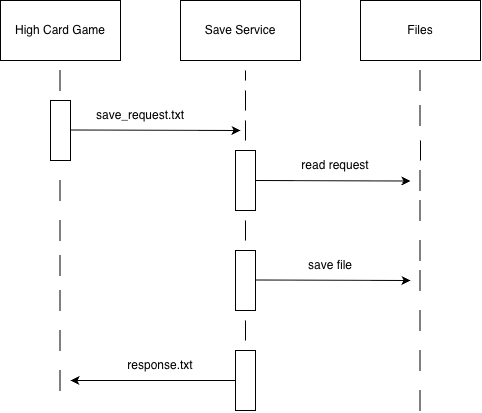

The diagram above was exported from draw.io. Its source (the exported page's mxGraphModel, read from the mxfile embedded in the PNG):
<mxGraphModel dx="741" dy="718" grid="1" gridSize="10" guides="1" tooltips="1" connect="1" arrows="1" fold="1" page="1" pageScale="1" pageWidth="850" pageHeight="1100" math="0" shadow="0">
  <root>
    <mxCell id="0" />
    <mxCell id="1" parent="0" />
    <mxCell id="pUvl5w3p9gc7iCUoIP5C-23" parent="1" style="rounded=0;whiteSpace=wrap;html=1;" value="High Card Game" vertex="1">
      <mxGeometry height="60" width="120" x="180" y="170" as="geometry" />
    </mxCell>
    <mxCell id="pUvl5w3p9gc7iCUoIP5C-24" parent="1" style="rounded=0;whiteSpace=wrap;html=1;" value="Save Service" vertex="1">
      <mxGeometry height="60" width="120" x="360" y="170" as="geometry" />
    </mxCell>
    <mxCell id="pUvl5w3p9gc7iCUoIP5C-25" parent="1" style="rounded=0;whiteSpace=wrap;html=1;" value="Files" vertex="1">
      <mxGeometry height="60" width="120" x="540" y="170" as="geometry" />
    </mxCell>
    <mxCell id="pUvl5w3p9gc7iCUoIP5C-26" edge="1" parent="1" style="endArrow=none;html=1;rounded=0;strokeWidth=1;" value="">
      <mxGeometry height="50" relative="1" width="50" as="geometry">
        <mxPoint x="239.5" y="240" as="sourcePoint" />
        <mxPoint x="239.5" y="260" as="targetPoint" />
      </mxGeometry>
    </mxCell>
    <mxCell id="pUvl5w3p9gc7iCUoIP5C-32" edge="1" parent="1" style="endArrow=none;html=1;rounded=0;strokeWidth=1;" value="">
      <mxGeometry height="50" relative="1" width="50" as="geometry">
        <mxPoint x="425" y="290" as="sourcePoint" />
        <mxPoint x="425" y="310" as="targetPoint" />
      </mxGeometry>
    </mxCell>
    <mxCell id="pUvl5w3p9gc7iCUoIP5C-36" edge="1" parent="1" style="endArrow=none;html=1;rounded=0;strokeWidth=1;" value="">
      <mxGeometry height="50" relative="1" width="50" as="geometry">
        <mxPoint x="425" y="240" as="sourcePoint" />
        <mxPoint x="425" y="250" as="targetPoint" />
      </mxGeometry>
    </mxCell>
    <mxCell id="pUvl5w3p9gc7iCUoIP5C-37" edge="1" parent="1" style="endArrow=none;html=1;rounded=0;strokeWidth=1;" value="">
      <mxGeometry height="50" relative="1" width="50" as="geometry">
        <mxPoint x="425" y="260" as="sourcePoint" />
        <mxPoint x="425" y="280" as="targetPoint" />
      </mxGeometry>
    </mxCell>
    <mxCell id="pUvl5w3p9gc7iCUoIP5C-38" parent="1" style="rounded=0;whiteSpace=wrap;html=1;rotation=90;" value="" vertex="1">
      <mxGeometry height="20" width="60" x="210" y="290" as="geometry" />
    </mxCell>
    <mxCell id="pUvl5w3p9gc7iCUoIP5C-39" edge="1" parent="1" source="pUvl5w3p9gc7iCUoIP5C-38" style="edgeStyle=orthogonalEdgeStyle;rounded=0;orthogonalLoop=1;jettySize=auto;html=1;innerLoopWaypoints=1;exitX=1;exitY=0.5;exitDx=0;exitDy=0;" target="pUvl5w3p9gc7iCUoIP5C-38">
      <mxGeometry relative="1" as="geometry" />
    </mxCell>
    <mxCell id="pUvl5w3p9gc7iCUoIP5C-40" edge="1" parent="1" style="endArrow=classic;html=1;rounded=0;" value="">
      <mxGeometry height="50" relative="1" width="50" as="geometry">
        <mxPoint x="250" y="299.5" as="sourcePoint" />
        <mxPoint x="420" y="300" as="targetPoint" />
      </mxGeometry>
    </mxCell>
    <mxCell id="pUvl5w3p9gc7iCUoIP5C-41" parent="1" style="text;html=1;whiteSpace=wrap;strokeColor=none;fillColor=none;align=center;verticalAlign=middle;rounded=0;" value="save_request.txt" vertex="1">
      <mxGeometry height="30" width="60" x="290" y="270" as="geometry" />
    </mxCell>
    <mxCell id="pUvl5w3p9gc7iCUoIP5C-43" parent="1" style="rounded=0;whiteSpace=wrap;html=1;rotation=90;" value="" vertex="1">
      <mxGeometry height="20" width="60" x="395" y="340" as="geometry" />
    </mxCell>
    <mxCell id="pUvl5w3p9gc7iCUoIP5C-44" edge="1" parent="1" style="endArrow=classic;html=1;rounded=0;" value="">
      <mxGeometry height="50" relative="1" width="50" as="geometry">
        <mxPoint x="435" y="350" as="sourcePoint" />
        <mxPoint x="590" y="350.5" as="targetPoint" />
      </mxGeometry>
    </mxCell>
    <mxCell id="pUvl5w3p9gc7iCUoIP5C-45" edge="1" parent="1" style="endArrow=none;html=1;rounded=0;strokeWidth=1;" value="">
      <mxGeometry height="50" relative="1" width="50" as="geometry">
        <mxPoint x="600" y="310" as="sourcePoint" />
        <mxPoint x="600" y="330" as="targetPoint" />
      </mxGeometry>
    </mxCell>
    <mxCell id="pUvl5w3p9gc7iCUoIP5C-46" edge="1" parent="1" style="endArrow=none;html=1;rounded=0;strokeWidth=1;" value="">
      <mxGeometry height="50" relative="1" width="50" as="geometry">
        <mxPoint x="599.5" y="275" as="sourcePoint" />
        <mxPoint x="599.5" y="295" as="targetPoint" />
      </mxGeometry>
    </mxCell>
    <mxCell id="pUvl5w3p9gc7iCUoIP5C-47" edge="1" parent="1" style="endArrow=none;html=1;rounded=0;strokeWidth=1;" value="">
      <mxGeometry height="50" relative="1" width="50" as="geometry">
        <mxPoint x="599.5" y="240" as="sourcePoint" />
        <mxPoint x="599.5" y="260" as="targetPoint" />
      </mxGeometry>
    </mxCell>
    <mxCell id="pUvl5w3p9gc7iCUoIP5C-48" edge="1" parent="1" style="endArrow=none;html=1;rounded=0;strokeWidth=1;" value="">
      <mxGeometry height="50" relative="1" width="50" as="geometry">
        <mxPoint x="599.5" y="340" as="sourcePoint" />
        <mxPoint x="599.5" y="360" as="targetPoint" />
      </mxGeometry>
    </mxCell>
    <mxCell id="pUvl5w3p9gc7iCUoIP5C-49" parent="1" style="rounded=0;whiteSpace=wrap;html=1;rotation=90;" value="" vertex="1">
      <mxGeometry height="20" width="60" x="395" y="440" as="geometry" />
    </mxCell>
    <mxCell id="pUvl5w3p9gc7iCUoIP5C-50" edge="1" parent="1" style="endArrow=none;html=1;rounded=0;strokeWidth=1;" value="">
      <mxGeometry height="50" relative="1" width="50" as="geometry">
        <mxPoint x="599.5" y="440" as="sourcePoint" />
        <mxPoint x="599.5" y="460" as="targetPoint" />
      </mxGeometry>
    </mxCell>
    <mxCell id="pUvl5w3p9gc7iCUoIP5C-51" edge="1" parent="1" style="endArrow=none;html=1;rounded=0;strokeWidth=1;" value="">
      <mxGeometry height="50" relative="1" width="50" as="geometry">
        <mxPoint x="599.5" y="410" as="sourcePoint" />
        <mxPoint x="599.5" y="430" as="targetPoint" />
      </mxGeometry>
    </mxCell>
    <mxCell id="pUvl5w3p9gc7iCUoIP5C-52" edge="1" parent="1" style="endArrow=none;html=1;rounded=0;strokeWidth=1;" value="">
      <mxGeometry height="50" relative="1" width="50" as="geometry">
        <mxPoint x="599.5" y="370" as="sourcePoint" />
        <mxPoint x="599.5" y="390" as="targetPoint" />
      </mxGeometry>
    </mxCell>
    <mxCell id="pUvl5w3p9gc7iCUoIP5C-53" edge="1" parent="1" style="endArrow=none;html=1;rounded=0;strokeWidth=1;" value="">
      <mxGeometry height="50" relative="1" width="50" as="geometry">
        <mxPoint x="425" y="390" as="sourcePoint" />
        <mxPoint x="425" y="410" as="targetPoint" />
      </mxGeometry>
    </mxCell>
    <mxCell id="pUvl5w3p9gc7iCUoIP5C-54" edge="1" parent="1" style="endArrow=none;html=1;rounded=0;strokeWidth=1;" value="">
      <mxGeometry height="50" relative="1" width="50" as="geometry">
        <mxPoint x="650" y="360" as="sourcePoint" />
        <mxPoint x="650" y="360" as="targetPoint" />
      </mxGeometry>
    </mxCell>
    <mxCell id="pUvl5w3p9gc7iCUoIP5C-55" edge="1" parent="1" style="endArrow=classic;html=1;rounded=0;" value="">
      <mxGeometry height="50" relative="1" width="50" as="geometry">
        <mxPoint x="435" y="449.5" as="sourcePoint" />
        <mxPoint x="590" y="450" as="targetPoint" />
      </mxGeometry>
    </mxCell>
    <mxCell id="pUvl5w3p9gc7iCUoIP5C-56" edge="1" parent="1" style="endArrow=none;html=1;rounded=0;strokeWidth=1;" value="">
      <mxGeometry height="50" relative="1" width="50" as="geometry">
        <mxPoint x="239.5" y="460" as="sourcePoint" />
        <mxPoint x="239.5" y="480" as="targetPoint" />
      </mxGeometry>
    </mxCell>
    <mxCell id="pUvl5w3p9gc7iCUoIP5C-57" edge="1" parent="1" style="endArrow=none;html=1;rounded=0;strokeWidth=1;" value="">
      <mxGeometry height="50" relative="1" width="50" as="geometry">
        <mxPoint x="239.5" y="350" as="sourcePoint" />
        <mxPoint x="239.5" y="370" as="targetPoint" />
      </mxGeometry>
    </mxCell>
    <mxCell id="pUvl5w3p9gc7iCUoIP5C-58" edge="1" parent="1" style="endArrow=none;html=1;rounded=0;strokeWidth=1;" value="">
      <mxGeometry height="50" relative="1" width="50" as="geometry">
        <mxPoint x="239.5" y="390" as="sourcePoint" />
        <mxPoint x="239.5" y="410" as="targetPoint" />
      </mxGeometry>
    </mxCell>
    <mxCell id="pUvl5w3p9gc7iCUoIP5C-59" edge="1" parent="1" style="endArrow=none;html=1;rounded=0;strokeWidth=1;" value="">
      <mxGeometry height="50" relative="1" width="50" as="geometry">
        <mxPoint x="239.5" y="425" as="sourcePoint" />
        <mxPoint x="239.5" y="445" as="targetPoint" />
      </mxGeometry>
    </mxCell>
    <mxCell id="pUvl5w3p9gc7iCUoIP5C-60" parent="1" style="text;html=1;whiteSpace=wrap;strokeColor=none;fillColor=none;align=center;verticalAlign=middle;rounded=0;" value="save file" vertex="1">
      <mxGeometry height="30" width="60" x="480" y="420" as="geometry" />
    </mxCell>
    <mxCell id="pUvl5w3p9gc7iCUoIP5C-61" parent="1" style="text;html=1;whiteSpace=wrap;strokeColor=none;fillColor=none;align=center;verticalAlign=middle;rounded=0;" value="read request" vertex="1">
      <mxGeometry height="30" width="70" x="480" y="320" as="geometry" />
    </mxCell>
    <mxCell id="pUvl5w3p9gc7iCUoIP5C-62" edge="1" parent="1" style="endArrow=none;html=1;rounded=0;strokeWidth=1;" value="">
      <mxGeometry height="50" relative="1" width="50" as="geometry">
        <mxPoint x="239.5" y="500" as="sourcePoint" />
        <mxPoint x="239.5" y="520" as="targetPoint" />
      </mxGeometry>
    </mxCell>
    <mxCell id="pUvl5w3p9gc7iCUoIP5C-64" edge="1" parent="1" style="endArrow=none;html=1;rounded=0;strokeWidth=1;" value="">
      <mxGeometry height="50" relative="1" width="50" as="geometry">
        <mxPoint x="425" y="490" as="sourcePoint" />
        <mxPoint x="425" y="510" as="targetPoint" />
      </mxGeometry>
    </mxCell>
    <mxCell id="pUvl5w3p9gc7iCUoIP5C-65" parent="1" style="rounded=0;whiteSpace=wrap;html=1;rotation=90;" value="" vertex="1">
      <mxGeometry height="20" width="60" x="395" y="540" as="geometry" />
    </mxCell>
    <mxCell id="pUvl5w3p9gc7iCUoIP5C-66" parent="1" style="text;html=1;whiteSpace=wrap;strokeColor=none;fillColor=none;align=center;verticalAlign=middle;rounded=0;" value="response.txt" vertex="1">
      <mxGeometry height="30" width="60" x="310" y="520" as="geometry" />
    </mxCell>
    <mxCell id="pUvl5w3p9gc7iCUoIP5C-67" edge="1" parent="1" style="endArrow=classic;html=1;rounded=0;" value="">
      <mxGeometry height="50" relative="1" width="50" as="geometry">
        <mxPoint x="415" y="550" as="sourcePoint" />
        <mxPoint x="250" y="550" as="targetPoint" />
      </mxGeometry>
    </mxCell>
    <mxCell id="pUvl5w3p9gc7iCUoIP5C-68" edge="1" parent="1" style="endArrow=none;html=1;rounded=0;strokeWidth=1;" value="">
      <mxGeometry height="50" relative="1" width="50" as="geometry">
        <mxPoint x="239.5" y="540" as="sourcePoint" />
        <mxPoint x="239.5" y="560" as="targetPoint" />
      </mxGeometry>
    </mxCell>
    <mxCell id="pUvl5w3p9gc7iCUoIP5C-69" edge="1" parent="1" style="endArrow=none;html=1;rounded=0;strokeWidth=1;" value="">
      <mxGeometry height="50" relative="1" width="50" as="geometry">
        <mxPoint x="599.5" y="520" as="sourcePoint" />
        <mxPoint x="599.5" y="540" as="targetPoint" />
      </mxGeometry>
    </mxCell>
    <mxCell id="pUvl5w3p9gc7iCUoIP5C-70" edge="1" parent="1" style="endArrow=none;html=1;rounded=0;strokeWidth=1;" value="">
      <mxGeometry height="50" relative="1" width="50" as="geometry">
        <mxPoint x="599.5" y="480" as="sourcePoint" />
        <mxPoint x="599.5" y="500" as="targetPoint" />
      </mxGeometry>
    </mxCell>
    <mxCell id="pUvl5w3p9gc7iCUoIP5C-71" edge="1" parent="1" style="endArrow=none;html=1;rounded=0;strokeWidth=1;" value="">
      <mxGeometry height="50" relative="1" width="50" as="geometry">
        <mxPoint x="599.5" y="560" as="sourcePoint" />
        <mxPoint x="599.5" y="580" as="targetPoint" />
      </mxGeometry>
    </mxCell>
  </root>
</mxGraphModel>